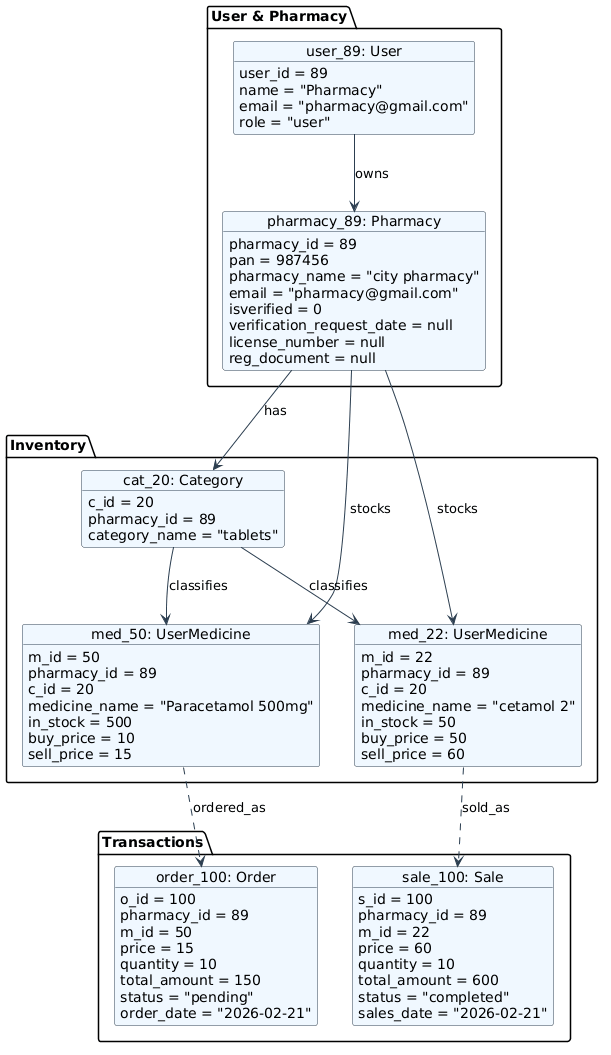

The diagram above was rendered by PlantUML. Its source (embedded in the PNG):
@startuml
skinparam object {
    BackgroundColor #F0F8FF
    BorderColor #2C3E50
    ArrowColor #2C3E50
}
top to bottom direction

package "User & Pharmacy" {
    object "user_89: User" as user {
        user_id = 89
        name = "Pharmacy"
        email = "pharmacy@gmail.com"
        role = "user"
    }

    object "pharmacy_89: Pharmacy" as pharm {
        pharmacy_id = 89
        pan = 987456
        pharmacy_name = "city pharmacy"
        email = "pharmacy@gmail.com"
        isverified = 0
        verification_request_date = null
        license_number = null
        reg_document = null
    }
}

package "Inventory" {
    object "cat_20: Category" as cat {
        c_id = 20
        pharmacy_id = 89
        category_name = "tablets"
    }

    object "med_50: UserMedicine" as med50 {
        m_id = 50
        pharmacy_id = 89
        c_id = 20
        medicine_name = "Paracetamol 500mg"
        in_stock = 500
        buy_price = 10
        sell_price = 15
    }

    object "med_22: UserMedicine" as med22 {
        m_id = 22
        pharmacy_id = 89
        c_id = 20
        medicine_name = "cetamol 2"
        in_stock = 50
        buy_price = 50
        sell_price = 60
    }
}

package "Transactions" {
    object "order_100: Order" as order {
        o_id = 100
        pharmacy_id = 89
        m_id = 50
        price = 15
        quantity = 10
        total_amount = 150
        status = "pending"
        order_date = "2026-02-21"
    }

    object "sale_100: Sale" as sale {
        s_id = 100
        pharmacy_id = 89
        m_id = 22
        price = 60
        quantity = 10
        total_amount = 600
        status = "completed"
        sales_date = "2026-02-21"
    }
}

user --> pharm : owns
pharm --> cat : has
pharm --> med22 : stocks
pharm --> med50 : stocks
cat --> med22 : classifies
cat --> med50 : classifies
med50 ..> order : ordered_as
med22 ..> sale : sold_as
@enduml